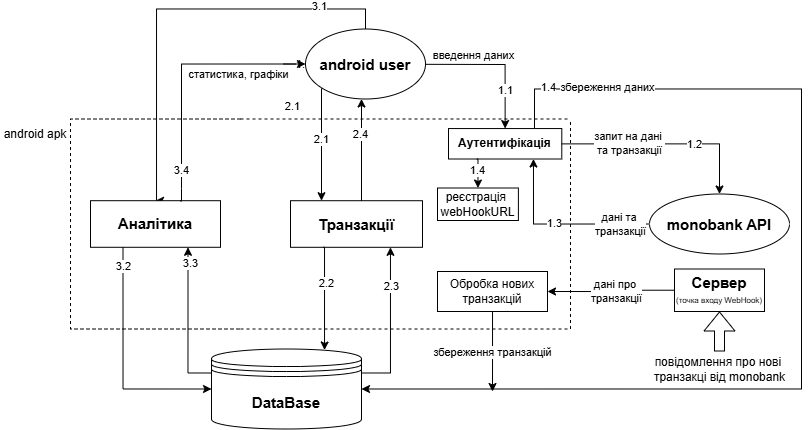

The diagram above was exported from draw.io. Its source (the exported page's mxGraphModel, read from the mxfile embedded in the PNG):
<mxGraphModel dx="2337" dy="1557" grid="1" gridSize="10" guides="1" tooltips="1" connect="1" arrows="1" fold="1" page="1" pageScale="1" pageWidth="827" pageHeight="1169" math="0" shadow="0">
  <root>
    <mxCell id="0" />
    <mxCell id="1" parent="0" />
    <mxCell id="svTXty2Y7JiJmBfM8NLl-10" style="edgeStyle=orthogonalEdgeStyle;rounded=0;orthogonalLoop=1;jettySize=auto;html=1;entryX=0.5;entryY=0;entryDx=0;entryDy=0;" edge="1" parent="1" target="svTXty2Y7JiJmBfM8NLl-37">
      <mxGeometry relative="1" as="geometry">
        <mxPoint x="-555" y="52.5" as="sourcePoint" />
      </mxGeometry>
    </mxCell>
    <mxCell id="svTXty2Y7JiJmBfM8NLl-11" value="введення даних" style="edgeLabel;html=1;align=center;verticalAlign=middle;resizable=0;points=[];" vertex="1" connectable="0" parent="svTXty2Y7JiJmBfM8NLl-10">
      <mxGeometry x="-0.3038" relative="1" as="geometry">
        <mxPoint x="90" y="-9" as="offset" />
      </mxGeometry>
    </mxCell>
    <mxCell id="svTXty2Y7JiJmBfM8NLl-12" value="1.1" style="edgeLabel;html=1;align=center;verticalAlign=middle;resizable=0;points=[];" vertex="1" connectable="0" parent="svTXty2Y7JiJmBfM8NLl-10">
      <mxGeometry x="-0.8584" relative="1" as="geometry">
        <mxPoint as="offset" />
      </mxGeometry>
    </mxCell>
    <mxCell id="svTXty2Y7JiJmBfM8NLl-13" value="1.1" style="edgeLabel;html=1;align=center;verticalAlign=middle;resizable=0;points=[];" vertex="1" connectable="0" parent="svTXty2Y7JiJmBfM8NLl-10">
      <mxGeometry x="0.7314" relative="1" as="geometry">
        <mxPoint as="offset" />
      </mxGeometry>
    </mxCell>
    <mxCell id="svTXty2Y7JiJmBfM8NLl-14" style="edgeStyle=orthogonalEdgeStyle;rounded=0;orthogonalLoop=1;jettySize=auto;html=1;entryX=0.229;entryY=-0.001;entryDx=0;entryDy=0;exitX=0;exitY=1;exitDx=0;exitDy=0;entryPerimeter=0;" edge="1" parent="1" source="svTXty2Y7JiJmBfM8NLl-20" target="svTXty2Y7JiJmBfM8NLl-38">
      <mxGeometry relative="1" as="geometry">
        <Array as="points">
          <mxPoint x="-517" y="77.5" />
          <mxPoint x="-517" y="189.5" />
        </Array>
      </mxGeometry>
    </mxCell>
    <mxCell id="svTXty2Y7JiJmBfM8NLl-15" value="2.1" style="edgeLabel;html=1;align=center;verticalAlign=middle;resizable=0;points=[];" vertex="1" connectable="0" parent="svTXty2Y7JiJmBfM8NLl-14">
      <mxGeometry x="-0.0753" y="1" relative="1" as="geometry">
        <mxPoint x="-30" y="-34" as="offset" />
      </mxGeometry>
    </mxCell>
    <mxCell id="svTXty2Y7JiJmBfM8NLl-16" value="2.1" style="edgeLabel;html=1;align=center;verticalAlign=middle;resizable=0;points=[];" vertex="1" connectable="0" parent="svTXty2Y7JiJmBfM8NLl-14">
      <mxGeometry x="-0.0967" relative="1" as="geometry">
        <mxPoint as="offset" />
      </mxGeometry>
    </mxCell>
    <mxCell id="svTXty2Y7JiJmBfM8NLl-17" style="edgeStyle=orthogonalEdgeStyle;rounded=0;orthogonalLoop=1;jettySize=auto;html=1;entryX=0.5;entryY=0;entryDx=0;entryDy=0;" edge="1" parent="1" source="svTXty2Y7JiJmBfM8NLl-20" target="svTXty2Y7JiJmBfM8NLl-39">
      <mxGeometry relative="1" as="geometry">
        <Array as="points">
          <mxPoint x="-473" y="-2.5" />
          <mxPoint x="-682" y="-2.5" />
        </Array>
      </mxGeometry>
    </mxCell>
    <mxCell id="svTXty2Y7JiJmBfM8NLl-18" value="3.1" style="edgeLabel;html=1;align=center;verticalAlign=middle;resizable=0;points=[];" vertex="1" connectable="0" parent="svTXty2Y7JiJmBfM8NLl-17">
      <mxGeometry x="-0.6855" y="-3" relative="1" as="geometry">
        <mxPoint as="offset" />
      </mxGeometry>
    </mxCell>
    <mxCell id="svTXty2Y7JiJmBfM8NLl-20" value="&lt;b&gt;&lt;font style=&quot;font-size: 15px;&quot;&gt;android user&lt;/font&gt;&lt;/b&gt;" style="ellipse;whiteSpace=wrap;html=1;" vertex="1" parent="1">
      <mxGeometry x="-533" y="17.5" width="120" height="70" as="geometry" />
    </mxCell>
    <mxCell id="svTXty2Y7JiJmBfM8NLl-21" style="edgeStyle=orthogonalEdgeStyle;rounded=0;orthogonalLoop=1;jettySize=auto;html=1;entryX=0.75;entryY=1;entryDx=0;entryDy=0;" edge="1" parent="1" source="svTXty2Y7JiJmBfM8NLl-26" target="svTXty2Y7JiJmBfM8NLl-37">
      <mxGeometry relative="1" as="geometry" />
    </mxCell>
    <mxCell id="svTXty2Y7JiJmBfM8NLl-22" value="дані та&amp;nbsp;&lt;div&gt;транзакції&lt;/div&gt;" style="edgeLabel;html=1;align=center;verticalAlign=middle;resizable=0;points=[];" vertex="1" connectable="0" parent="svTXty2Y7JiJmBfM8NLl-21">
      <mxGeometry x="-0.5481" y="1" relative="1" as="geometry">
        <mxPoint x="11" y="-1" as="offset" />
      </mxGeometry>
    </mxCell>
    <mxCell id="svTXty2Y7JiJmBfM8NLl-23" value="1.3" style="edgeLabel;html=1;align=center;verticalAlign=middle;resizable=0;points=[];" vertex="1" connectable="0" parent="svTXty2Y7JiJmBfM8NLl-21">
      <mxGeometry x="0.0519" y="-1" relative="1" as="geometry">
        <mxPoint as="offset" />
      </mxGeometry>
    </mxCell>
    <mxCell id="svTXty2Y7JiJmBfM8NLl-26" value="&lt;font style=&quot;font-size: 15px;&quot;&gt;&lt;b&gt;monobank API&lt;/b&gt;&lt;/font&gt;" style="ellipse;whiteSpace=wrap;html=1;" vertex="1" parent="1">
      <mxGeometry x="-189" y="182.5" width="140" height="60" as="geometry" />
    </mxCell>
    <mxCell id="svTXty2Y7JiJmBfM8NLl-27" style="edgeStyle=orthogonalEdgeStyle;rounded=0;orthogonalLoop=1;jettySize=auto;html=1;exitX=0;exitY=0.3;exitDx=0;exitDy=0;entryX=0.75;entryY=1;entryDx=0;entryDy=0;" edge="1" parent="1" source="svTXty2Y7JiJmBfM8NLl-31" target="svTXty2Y7JiJmBfM8NLl-39">
      <mxGeometry relative="1" as="geometry" />
    </mxCell>
    <mxCell id="svTXty2Y7JiJmBfM8NLl-28" value="3.3" style="edgeLabel;html=1;align=center;verticalAlign=middle;resizable=0;points=[];" vertex="1" connectable="0" parent="svTXty2Y7JiJmBfM8NLl-27">
      <mxGeometry x="0.7823" y="-2" relative="1" as="geometry">
        <mxPoint as="offset" />
      </mxGeometry>
    </mxCell>
    <mxCell id="svTXty2Y7JiJmBfM8NLl-29" style="edgeStyle=orthogonalEdgeStyle;rounded=0;orthogonalLoop=1;jettySize=auto;html=1;exitX=1;exitY=0.3;exitDx=0;exitDy=0;entryX=0.75;entryY=1;entryDx=0;entryDy=0;" edge="1" parent="1" source="svTXty2Y7JiJmBfM8NLl-31" target="svTXty2Y7JiJmBfM8NLl-38">
      <mxGeometry relative="1" as="geometry">
        <Array as="points">
          <mxPoint x="-448" y="361.5" />
        </Array>
      </mxGeometry>
    </mxCell>
    <mxCell id="svTXty2Y7JiJmBfM8NLl-30" value="2.3" style="edgeLabel;html=1;align=center;verticalAlign=middle;resizable=0;points=[];" vertex="1" connectable="0" parent="svTXty2Y7JiJmBfM8NLl-29">
      <mxGeometry x="0.4921" y="-1" relative="1" as="geometry">
        <mxPoint as="offset" />
      </mxGeometry>
    </mxCell>
    <mxCell id="svTXty2Y7JiJmBfM8NLl-31" value="&lt;b&gt;&lt;font style=&quot;font-size: 15px;&quot;&gt;DataBase&lt;/font&gt;&lt;/b&gt;" style="shape=datastore;whiteSpace=wrap;html=1;" vertex="1" parent="1">
      <mxGeometry x="-627" y="337.5" width="150" height="80" as="geometry" />
    </mxCell>
    <mxCell id="svTXty2Y7JiJmBfM8NLl-32" value="" style="group;labelBackgroundColor=default;" vertex="1" connectable="0" parent="1">
      <mxGeometry x="-828" y="107.5" width="757" height="210" as="geometry" />
    </mxCell>
    <mxCell id="svTXty2Y7JiJmBfM8NLl-33" value="" style="endArrow=none;dashed=1;html=1;rounded=0;" edge="1" parent="svTXty2Y7JiJmBfM8NLl-32">
      <mxGeometry width="50" height="50" relative="1" as="geometry">
        <mxPoint x="230" as="sourcePoint" />
        <mxPoint x="230" y="210" as="targetPoint" />
        <Array as="points">
          <mxPoint x="230" />
          <mxPoint x="60" />
          <mxPoint x="60" y="50" />
          <mxPoint x="60" y="150" />
          <mxPoint x="60" y="210" />
        </Array>
      </mxGeometry>
    </mxCell>
    <mxCell id="svTXty2Y7JiJmBfM8NLl-34" value="" style="endArrow=none;dashed=1;html=1;rounded=0;" edge="1" parent="svTXty2Y7JiJmBfM8NLl-32">
      <mxGeometry width="50" height="50" relative="1" as="geometry">
        <mxPoint x="560" y="210" as="sourcePoint" />
        <mxPoint x="560" as="targetPoint" />
      </mxGeometry>
    </mxCell>
    <mxCell id="svTXty2Y7JiJmBfM8NLl-35" value="" style="endArrow=none;dashed=1;html=1;rounded=0;" edge="1" parent="svTXty2Y7JiJmBfM8NLl-32">
      <mxGeometry width="50" height="50" relative="1" as="geometry">
        <mxPoint x="230" y="210" as="sourcePoint" />
        <mxPoint x="560" y="210" as="targetPoint" />
      </mxGeometry>
    </mxCell>
    <mxCell id="svTXty2Y7JiJmBfM8NLl-36" value="" style="endArrow=none;dashed=1;html=1;rounded=0;" edge="1" parent="svTXty2Y7JiJmBfM8NLl-32">
      <mxGeometry width="50" height="50" relative="1" as="geometry">
        <mxPoint x="230" as="sourcePoint" />
        <mxPoint x="560" as="targetPoint" />
      </mxGeometry>
    </mxCell>
    <mxCell id="svTXty2Y7JiJmBfM8NLl-37" value="&lt;b&gt;Аутентифікація&lt;/b&gt;" style="rounded=0;whiteSpace=wrap;html=1;" vertex="1" parent="svTXty2Y7JiJmBfM8NLl-32">
      <mxGeometry x="438" y="9.55" width="113.29" height="30.45" as="geometry" />
    </mxCell>
    <mxCell id="svTXty2Y7JiJmBfM8NLl-38" value="&lt;b&gt;&lt;font style=&quot;font-size: 15px;&quot;&gt;Транзакції&lt;/font&gt;&lt;/b&gt;" style="rounded=0;whiteSpace=wrap;html=1;" vertex="1" parent="svTXty2Y7JiJmBfM8NLl-32">
      <mxGeometry x="280" y="81.71000000000001" width="132" height="46.59" as="geometry" />
    </mxCell>
    <mxCell id="svTXty2Y7JiJmBfM8NLl-39" value="&lt;b&gt;&lt;font style=&quot;font-size: 15px;&quot;&gt;Аналітика&lt;/font&gt;&lt;/b&gt;" style="rounded=0;whiteSpace=wrap;html=1;" vertex="1" parent="svTXty2Y7JiJmBfM8NLl-32">
      <mxGeometry x="80" y="81.7" width="130" height="46.59" as="geometry" />
    </mxCell>
    <mxCell id="svTXty2Y7JiJmBfM8NLl-40" value="android apk" style="text;html=1;align=center;verticalAlign=middle;whiteSpace=wrap;rounded=0;" vertex="1" parent="svTXty2Y7JiJmBfM8NLl-32">
      <mxGeometry x="-10" width="70" height="30" as="geometry" />
    </mxCell>
    <mxCell id="svTXty2Y7JiJmBfM8NLl-67" style="edgeStyle=orthogonalEdgeStyle;rounded=0;orthogonalLoop=1;jettySize=auto;html=1;entryX=1;entryY=0.5;entryDx=0;entryDy=0;" edge="1" parent="svTXty2Y7JiJmBfM8NLl-32" source="svTXty2Y7JiJmBfM8NLl-61" target="svTXty2Y7JiJmBfM8NLl-66">
      <mxGeometry relative="1" as="geometry" />
    </mxCell>
    <mxCell id="svTXty2Y7JiJmBfM8NLl-70" value="дані про&amp;nbsp;&lt;div&gt;транзакції&lt;/div&gt;" style="edgeLabel;html=1;align=center;verticalAlign=middle;resizable=0;points=[];" vertex="1" connectable="0" parent="svTXty2Y7JiJmBfM8NLl-67">
      <mxGeometry x="0.0653" relative="1" as="geometry">
        <mxPoint x="9" as="offset" />
      </mxGeometry>
    </mxCell>
    <mxCell id="svTXty2Y7JiJmBfM8NLl-61" value="&lt;font style=&quot;font-size: 15px;&quot;&gt;&lt;b&gt;Сервер&lt;/b&gt;&lt;/font&gt;&lt;div&gt;&lt;font style=&quot;font-size: 8px;&quot;&gt;(точка входу WebHook)&lt;/font&gt;&lt;/div&gt;" style="rounded=0;whiteSpace=wrap;html=1;" vertex="1" parent="svTXty2Y7JiJmBfM8NLl-32">
      <mxGeometry x="664" y="150" width="90" height="42.5" as="geometry" />
    </mxCell>
    <mxCell id="svTXty2Y7JiJmBfM8NLl-68" style="edgeStyle=orthogonalEdgeStyle;rounded=0;orthogonalLoop=1;jettySize=auto;html=1;" edge="1" parent="svTXty2Y7JiJmBfM8NLl-32" source="svTXty2Y7JiJmBfM8NLl-66">
      <mxGeometry relative="1" as="geometry">
        <mxPoint x="482" y="272.5" as="targetPoint" />
      </mxGeometry>
    </mxCell>
    <mxCell id="svTXty2Y7JiJmBfM8NLl-69" value="збереження транзакцій" style="edgeLabel;html=1;align=center;verticalAlign=middle;resizable=0;points=[];" vertex="1" connectable="0" parent="svTXty2Y7JiJmBfM8NLl-68">
      <mxGeometry x="0.0362" y="-1" relative="1" as="geometry">
        <mxPoint as="offset" />
      </mxGeometry>
    </mxCell>
    <mxCell id="svTXty2Y7JiJmBfM8NLl-66" value="Обробка нових транзакцій" style="rounded=0;whiteSpace=wrap;html=1;" vertex="1" parent="svTXty2Y7JiJmBfM8NLl-32">
      <mxGeometry x="427" y="152.5" width="110" height="40" as="geometry" />
    </mxCell>
    <mxCell id="svTXty2Y7JiJmBfM8NLl-72" value="реєстрація&amp;nbsp;&lt;div&gt;webHookURL&lt;/div&gt;" style="rounded=0;whiteSpace=wrap;html=1;" vertex="1" parent="svTXty2Y7JiJmBfM8NLl-32">
      <mxGeometry x="427" y="69" width="80.9" height="32.5" as="geometry" />
    </mxCell>
    <mxCell id="svTXty2Y7JiJmBfM8NLl-71" style="edgeStyle=orthogonalEdgeStyle;rounded=0;orthogonalLoop=1;jettySize=auto;html=1;exitX=0.25;exitY=1;exitDx=0;exitDy=0;entryX=0.5;entryY=0;entryDx=0;entryDy=0;" edge="1" parent="svTXty2Y7JiJmBfM8NLl-32" source="svTXty2Y7JiJmBfM8NLl-37" target="svTXty2Y7JiJmBfM8NLl-72">
      <mxGeometry relative="1" as="geometry">
        <mxPoint x="466.55172413793116" y="62.50000000000023" as="targetPoint" />
      </mxGeometry>
    </mxCell>
    <mxCell id="svTXty2Y7JiJmBfM8NLl-74" value="1.4" style="edgeLabel;html=1;align=center;verticalAlign=middle;resizable=0;points=[];" vertex="1" connectable="0" parent="svTXty2Y7JiJmBfM8NLl-71">
      <mxGeometry x="-0.1858" y="-1" relative="1" as="geometry">
        <mxPoint as="offset" />
      </mxGeometry>
    </mxCell>
    <mxCell id="svTXty2Y7JiJmBfM8NLl-44" style="edgeStyle=orthogonalEdgeStyle;rounded=0;orthogonalLoop=1;jettySize=auto;html=1;entryX=1;entryY=0.5;entryDx=0;entryDy=0;exitX=0.75;exitY=0;exitDx=0;exitDy=0;" edge="1" parent="1">
      <mxGeometry relative="1" as="geometry">
        <Array as="points">
          <mxPoint x="-304" y="77.5" />
          <mxPoint x="-37" y="77.5" />
          <mxPoint x="-37" y="377.5" />
        </Array>
        <mxPoint x="-304.0325" y="117.04999999999995" as="sourcePoint" />
        <mxPoint x="-477" y="377.4999999999999" as="targetPoint" />
      </mxGeometry>
    </mxCell>
    <mxCell id="svTXty2Y7JiJmBfM8NLl-45" value="збереження даних" style="edgeLabel;html=1;align=center;verticalAlign=middle;resizable=0;points=[];" vertex="1" connectable="0" parent="svTXty2Y7JiJmBfM8NLl-44">
      <mxGeometry x="-0.8237" y="2" relative="1" as="geometry">
        <mxPoint x="20" as="offset" />
      </mxGeometry>
    </mxCell>
    <mxCell id="svTXty2Y7JiJmBfM8NLl-46" value="1.4" style="edgeLabel;html=1;align=center;verticalAlign=middle;resizable=0;points=[];" vertex="1" connectable="0" parent="svTXty2Y7JiJmBfM8NLl-44">
      <mxGeometry x="-0.9139" y="2" relative="1" as="geometry">
        <mxPoint x="8" as="offset" />
      </mxGeometry>
    </mxCell>
    <mxCell id="svTXty2Y7JiJmBfM8NLl-47" style="edgeStyle=orthogonalEdgeStyle;rounded=0;orthogonalLoop=1;jettySize=auto;html=1;exitX=0.689;exitY=0.004;exitDx=0;exitDy=0;entryX=0;entryY=0.5;entryDx=0;entryDy=0;exitPerimeter=0;" edge="1" parent="1" source="svTXty2Y7JiJmBfM8NLl-39" target="svTXty2Y7JiJmBfM8NLl-20">
      <mxGeometry relative="1" as="geometry">
        <Array as="points">
          <mxPoint x="-657" y="177" />
          <mxPoint x="-657" y="177" />
          <mxPoint x="-657" y="52" />
        </Array>
      </mxGeometry>
    </mxCell>
    <mxCell id="svTXty2Y7JiJmBfM8NLl-48" value="статистика, графіки" style="edgeLabel;html=1;align=center;verticalAlign=middle;resizable=0;points=[];" vertex="1" connectable="0" parent="svTXty2Y7JiJmBfM8NLl-47">
      <mxGeometry x="0.1142" y="2" relative="1" as="geometry">
        <mxPoint x="49" y="12" as="offset" />
      </mxGeometry>
    </mxCell>
    <mxCell id="svTXty2Y7JiJmBfM8NLl-49" value="3.4" style="edgeLabel;html=1;align=center;verticalAlign=middle;resizable=0;points=[];" vertex="1" connectable="0" parent="svTXty2Y7JiJmBfM8NLl-47">
      <mxGeometry x="-0.7607" relative="1" as="geometry">
        <mxPoint as="offset" />
      </mxGeometry>
    </mxCell>
    <mxCell id="svTXty2Y7JiJmBfM8NLl-50" style="edgeStyle=orthogonalEdgeStyle;rounded=0;orthogonalLoop=1;jettySize=auto;html=1;exitX=0.25;exitY=1;exitDx=0;exitDy=0;entryX=0;entryY=0.5;entryDx=0;entryDy=0;" edge="1" parent="1" source="svTXty2Y7JiJmBfM8NLl-39" target="svTXty2Y7JiJmBfM8NLl-31">
      <mxGeometry relative="1" as="geometry" />
    </mxCell>
    <mxCell id="svTXty2Y7JiJmBfM8NLl-51" value="3.2" style="edgeLabel;html=1;align=center;verticalAlign=middle;resizable=0;points=[];" vertex="1" connectable="0" parent="svTXty2Y7JiJmBfM8NLl-50">
      <mxGeometry x="-0.8325" relative="1" as="geometry">
        <mxPoint as="offset" />
      </mxGeometry>
    </mxCell>
    <mxCell id="svTXty2Y7JiJmBfM8NLl-52" style="edgeStyle=orthogonalEdgeStyle;rounded=0;orthogonalLoop=1;jettySize=auto;html=1;exitX=0.25;exitY=1;exitDx=0;exitDy=0;" edge="1" parent="1" source="svTXty2Y7JiJmBfM8NLl-38">
      <mxGeometry relative="1" as="geometry">
        <mxPoint x="-514" y="338.5" as="targetPoint" />
        <Array as="points">
          <mxPoint x="-514" y="336.5" />
          <mxPoint x="-514" y="336.5" />
        </Array>
      </mxGeometry>
    </mxCell>
    <mxCell id="svTXty2Y7JiJmBfM8NLl-53" value="2.2" style="edgeLabel;html=1;align=center;verticalAlign=middle;resizable=0;points=[];" vertex="1" connectable="0" parent="svTXty2Y7JiJmBfM8NLl-52">
      <mxGeometry x="-0.2906" y="2" relative="1" as="geometry">
        <mxPoint as="offset" />
      </mxGeometry>
    </mxCell>
    <mxCell id="svTXty2Y7JiJmBfM8NLl-54" style="edgeStyle=orthogonalEdgeStyle;rounded=0;orthogonalLoop=1;jettySize=auto;html=1;entryX=0.5;entryY=0;entryDx=0;entryDy=0;" edge="1" parent="1" source="svTXty2Y7JiJmBfM8NLl-37" target="svTXty2Y7JiJmBfM8NLl-26">
      <mxGeometry relative="1" as="geometry" />
    </mxCell>
    <mxCell id="svTXty2Y7JiJmBfM8NLl-55" value="запит на дані&amp;nbsp;&lt;div&gt;та транзакції&lt;/div&gt;" style="edgeLabel;html=1;align=center;verticalAlign=middle;resizable=0;points=[];" vertex="1" connectable="0" parent="svTXty2Y7JiJmBfM8NLl-54">
      <mxGeometry x="-0.3516" y="1" relative="1" as="geometry">
        <mxPoint as="offset" />
      </mxGeometry>
    </mxCell>
    <mxCell id="svTXty2Y7JiJmBfM8NLl-56" value="1.2" style="edgeLabel;html=1;align=center;verticalAlign=middle;resizable=0;points=[];" vertex="1" connectable="0" parent="svTXty2Y7JiJmBfM8NLl-54">
      <mxGeometry x="0.277" relative="1" as="geometry">
        <mxPoint as="offset" />
      </mxGeometry>
    </mxCell>
    <mxCell id="svTXty2Y7JiJmBfM8NLl-57" style="edgeStyle=orthogonalEdgeStyle;rounded=0;orthogonalLoop=1;jettySize=auto;html=1;" edge="1" parent="1">
      <mxGeometry relative="1" as="geometry">
        <mxPoint x="-477" y="189.5" as="sourcePoint" />
        <mxPoint x="-477" y="87.5" as="targetPoint" />
        <Array as="points">
          <mxPoint x="-477" y="87.5" />
        </Array>
      </mxGeometry>
    </mxCell>
    <mxCell id="svTXty2Y7JiJmBfM8NLl-58" value="2.4" style="edgeLabel;html=1;align=center;verticalAlign=middle;resizable=0;points=[];" vertex="1" connectable="0" parent="svTXty2Y7JiJmBfM8NLl-57">
      <mxGeometry x="0.3164" y="1" relative="1" as="geometry">
        <mxPoint as="offset" />
      </mxGeometry>
    </mxCell>
    <mxCell id="svTXty2Y7JiJmBfM8NLl-76" value="" style="shape=flexArrow;endArrow=classic;html=1;rounded=0;entryX=0.5;entryY=1;entryDx=0;entryDy=0;" edge="1" parent="1" target="svTXty2Y7JiJmBfM8NLl-61">
      <mxGeometry width="50" height="50" relative="1" as="geometry">
        <mxPoint x="-119" y="340" as="sourcePoint" />
        <mxPoint x="-140" y="300" as="targetPoint" />
      </mxGeometry>
    </mxCell>
    <mxCell id="svTXty2Y7JiJmBfM8NLl-77" value="повідомлення про нові&amp;nbsp;&lt;div&gt;транзакці&amp;nbsp;&lt;span style=&quot;background-color: transparent; color: light-dark(rgb(0, 0, 0), rgb(255, 255, 255));&quot;&gt;від monobank&lt;/span&gt;&lt;/div&gt;" style="text;html=1;align=center;verticalAlign=middle;resizable=0;points=[];autosize=1;strokeColor=none;fillColor=none;" vertex="1" parent="1">
      <mxGeometry x="-194" y="337.5" width="150" height="40" as="geometry" />
    </mxCell>
  </root>
</mxGraphModel>